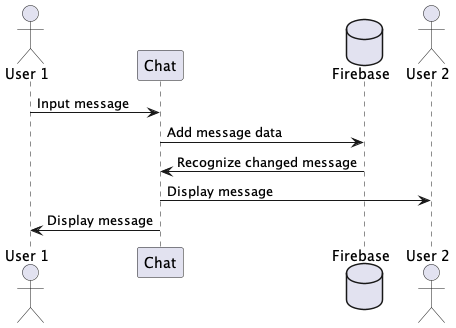

The diagram above was rendered by PlantUML. Its source (embedded in the PNG):
@startuml seqeunce

actor "User 1" as U1
participant "Chat" as C
database "Firebase" as F
actor "User 2" as U2

U1 -> C: Input message
C -> F: Add message data
F -> C: Recognize changed message
C -> U2: Display message
C -> U1: Display message

@enduml